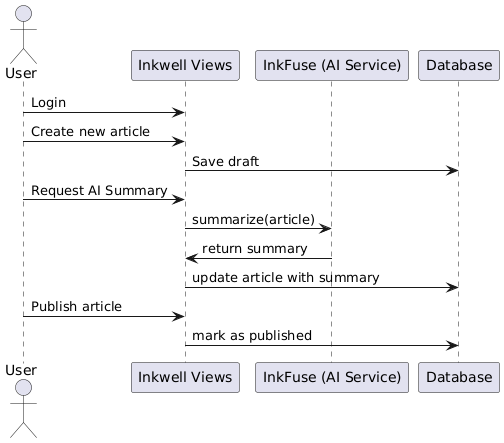

The diagram above was rendered by PlantUML. Its source (embedded in the PNG):
@startuml
actor User
participant "Inkwell Views" as V
participant "InkFuse (AI Service)" as AI
participant "Database" as DB

User -> V: Login
User -> V: Create new article
V -> DB: Save draft
User -> V: Request AI Summary
V -> AI: summarize(article)
AI -> V: return summary
V -> DB: update article with summary
User -> V: Publish article
V -> DB: mark as published
@enduml